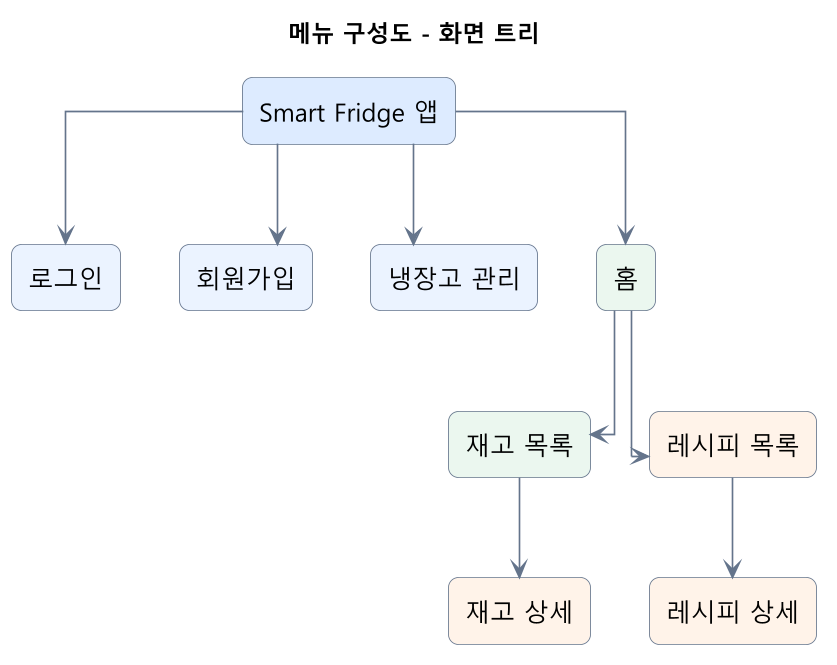

The diagram above was rendered by PlantUML. Its source (embedded in the PNG):
@startuml
title 메뉴 구성도 - 화면 트리
skinparam backgroundColor #FFFFFF
skinparam shadowing false
skinparam dpi 160
skinparam defaultFontName "Malgun Gothic"
skinparam defaultFontSize 15
skinparam linetype ortho
skinparam ArrowColor #64748B
skinparam rectangle {
  BackgroundColor #F8FAFC
  BorderColor #64748B
  RoundCorner 12
}

rectangle "Smart Fridge 앱" as ROOT #DCEBFF
rectangle "로그인" as LOGIN #EAF2FF
rectangle "회원가입" as REGISTER #EAF2FF
rectangle "냉장고 관리" as FRIDGE #EAF2FF
rectangle "홈" as HOME #EAF7EE
rectangle "재고 목록" as INVENTORY #EAF7EE
rectangle "재고 상세" as DETAIL #FFF3E8
rectangle "레시피 목록" as RECIPES #FFF3E8
rectangle "레시피 상세" as RECIPE_DETAIL #FFF3E8

ROOT --> LOGIN
ROOT --> REGISTER
ROOT --> FRIDGE
ROOT --> HOME
HOME --> INVENTORY
INVENTORY --> DETAIL
HOME --> RECIPES
RECIPES --> RECIPE_DETAIL
@enduml